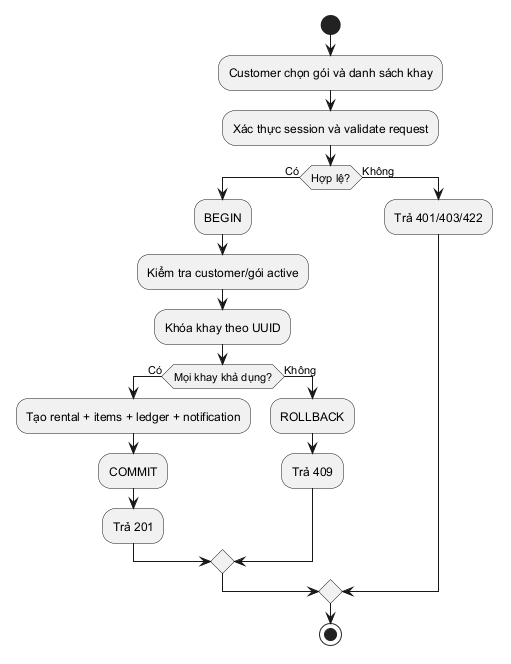

The diagram above was rendered by PlantUML. Its source (embedded in the PNG):
@startuml
!pragma layout smetana
start
:Customer chọn gói và danh sách khay;
:Xác thực session và validate request;
if (Hợp lệ?) then (Có)
  :BEGIN;
  :Kiểm tra customer/gói active;
  :Khóa khay theo UUID;
  if (Mọi khay khả dụng?) then (Có)
    :Tạo rental + items + ledger + notification;
    :COMMIT;
    :Trả 201;
  else (Không)
    :ROLLBACK;
    :Trả 409;
  endif
else (Không)
  :Trả 401/403/422;
endif
stop
@enduml